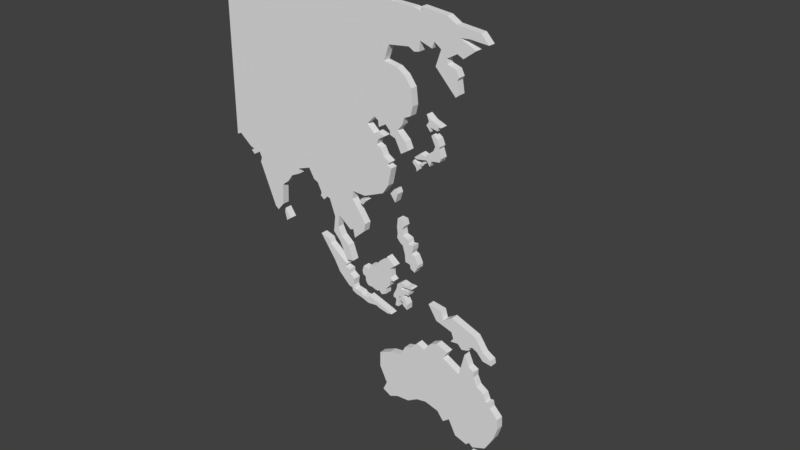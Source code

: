 # Source: PacificMap.blend  (saved by Blender 2.79.0; exported with 4.5.12 LTS)
import bpy
from mathutils import Matrix  # noqa: F401  (used for matrix-valued properties, if any)

bpy.ops.wm.read_factory_settings(use_empty=True)
scene = bpy.context.scene
scene.name = 'Scene'

# ---- collections
col_collection_1 = bpy.data.collections.new('Collection 1'); scene.collection.children.link(col_collection_1)

# ---- world
world_world = bpy.data.worlds.new('World'); scene.world = world_world
world_world.color = (0.05088, 0.05088, 0.05088)
world_world.use_sun_shadow = False
world_world.sun_shadow_jitter_overblur = 0.0
world_world.cycles.sampling_method = 'MANUAL'

# ---- meshes
me_cube_022 = bpy.data.meshes.new('Cube.022')
me_cube_022.from_pydata([(-1.0, -1.0, -1.0), (-1.0, -1.0, 1.0), (-1.0, 1.0, -1.0), (-1.0, 1.0, 1.0), (1.0, -1.0, -1.0), (1.0, -1.0, 1.0), (1.0, 1.0, -1.0), (1.0, 1.0, 1.0)], [], [(0, 1, 3, 2), (2, 3, 7, 6), (6, 7, 5, 4), (4, 5, 1, 0), (2, 6, 4, 0), (7, 3, 1, 5)])
me_cube_022.use_remesh_preserve_volume = False
me_cube_022.use_remesh_preserve_attributes = False
me_cube_022.use_mirror_vertex_groups = False
me_cube_022.update()
me_cube_019 = bpy.data.meshes.new('Cube.019')
me_cube_019.from_pydata([(-1.824, -1.0, -2.238), (-1.824, 1.0, -2.238), (-1.293, -1.0, -2.138), (-1.293, 1.0, -2.138), (-1.338, -1.0, -2.018), (-1.338, 1.0, -2.018), (-2.159, -1.0, -2.0), (-3.647, -1.0, -0.6269), (-4.71, -1.0, -0.5241), (-4.014, -1.0, -1.25), (-2.715, -1.0, -1.514), (-2.546, -1.0, -1.839), (-2.772, -1.0, -2.045), (-2.159, 1.0, -2.0), (-2.772, 1.0, -2.045), (-2.546, 1.0, -1.839), (-2.715, 1.0, -1.514), (-4.014, 1.0, -1.25), (-4.71, 1.0, -0.5241), (-3.647, 1.0, -0.6269), (-0.7417, -1.0, -1.249), (-0.7417, 1.0, -1.249), (-2.699, -1.0, -0.7423), (-3.448, -1.0, -1.071), (-3.448, 1.0, -1.071), (-2.699, 1.0, -0.7423), (-0.9771, -1.0, -1.87), (-0.5678, -1.0, -1.997), (-0.06968, -1.0, -2.365), (-0.9771, 1.0, -1.87), (-0.06968, 1.0, -2.365), (-0.5678, 1.0, -1.997), (-0.0594, -1.0, -1.925), (-0.0594, 1.0, -1.925), (0.6289, -1.0, -2.426), (0.5473, -1.0, -2.173), (0.5473, 1.0, -2.173), (0.6289, 1.0, -2.426)], [], [(0, 6, 13, 1), (1, 3, 2, 0), (3, 5, 4, 2), (29, 26, 4, 5), (7, 19, 18, 8), (8, 18, 17, 9), (9, 17, 16, 10), (10, 16, 15, 11), (11, 15, 14, 12), (12, 14, 13, 6), (23, 24, 19, 7), (20, 21, 25, 22), (24, 23, 22, 25), (1, 13, 14, 15, 16, 17, 18, 19, 24, 25, 21, 33, 36, 37, 30, 31, 29, 5, 3), (30, 28, 27, 31), (31, 27, 26, 29), (2, 4, 26, 27, 28, 34, 35, 32, 20, 22, 23, 7, 8, 9, 10, 11, 12, 6, 0), (37, 34, 28, 30), (33, 21, 20, 32), (34, 37, 36, 35), (33, 32, 35, 36)])
me_cube_019.use_remesh_preserve_volume = False
me_cube_019.use_remesh_preserve_attributes = False
me_cube_019.use_mirror_vertex_groups = False
me_cube_019.update()
me_cube_018 = bpy.data.meshes.new('Cube.018')
me_cube_018.from_pydata([(0.2763, -1.0, -0.721), (0.2763, 1.0, -0.721), (0.6114, -1.0, -0.4272), (0.6114, 1.0, -0.4272), (-0.0495, -1.0, -0.3462), (-1.032, -1.0, 0.1578), (-1.032, 1.0, 0.1578), (-0.0495, 1.0, -0.3462), (-0.227, -1.0, -1.125), (-1.406, -1.0, -1.346), (-2.498, -1.0, -1.866), (-1.745, -1.0, -2.086), (-1.315, -1.0, -1.708), (-0.6974, -1.0, -1.605), (-0.9238, -1.0, -1.481), (-0.227, 1.0, -1.125), (-0.9238, 1.0, -1.481), (-0.6974, 1.0, -1.605), (-1.315, 1.0, -1.708), (-1.745, 1.0, -2.086), (-2.498, 1.0, -1.866), (-1.406, 1.0, -1.346), (-0.5176, -1.0, -0.6851), (-0.5176, 1.0, -0.6851), (-0.5148, -1.0, -1.015), (-0.9557, -1.0, -0.9937), (-0.9557, 1.0, -0.9937), (-0.5148, 1.0, -1.015)], [], [(0, 8, 15, 1), (1, 3, 2, 0), (3, 7, 4, 2), (6, 5, 4, 7), (6, 23, 22, 5), (9, 21, 20, 10), (10, 20, 19, 11), (11, 19, 18, 12), (12, 18, 17, 13), (13, 17, 16, 14), (14, 16, 15, 8), (1, 15, 16, 17, 18, 19, 20, 21, 26, 27, 23, 6, 7, 3), (25, 26, 21, 9), (22, 23, 27, 24), (26, 25, 24, 27), (2, 4, 5, 22, 24, 25, 9, 10, 11, 12, 13, 14, 8, 0)])
me_cube_018.use_remesh_preserve_volume = False
me_cube_018.use_remesh_preserve_attributes = False
me_cube_018.use_mirror_vertex_groups = False
me_cube_018.update()
me_cube_017 = bpy.data.meshes.new('Cube.017')
me_cube_017.from_pydata([(-0.6583, -1.0, -0.3233), (-0.9266, -1.0, -0.09944), (-0.6583, 1.0, -0.3233), (-0.9266, 1.0, -0.09944), (-0.2026, -1.0, -0.2388), (-0.2026, 1.0, -0.2388), (-0.1399, -1.0, 0.198), (-1.032, -1.0, 0.1578), (-1.032, 1.0, 0.1578), (-0.1399, 1.0, 0.198)], [], [(0, 1, 3, 2), (4, 6, 7, 1, 0), (2, 3, 8, 9, 5), (2, 5, 4, 0), (5, 9, 6, 4), (8, 7, 6, 9), (8, 3, 1, 7)])
me_cube_017.use_remesh_preserve_volume = False
me_cube_017.use_remesh_preserve_attributes = False
me_cube_017.use_mirror_vertex_groups = False
me_cube_017.update()
me_cube_016 = bpy.data.meshes.new('Cube.016')
me_cube_016.from_pydata([(-1.63, -1.0, -0.2883), (-1.63, 1.0, -0.2883), (-2.569, -1.0, -0.4013), (-3.546, -1.0, -0.7214), (-3.546, 1.0, -0.7214), (-2.569, 1.0, -0.4013), (5.936, -1.0, -3.447), (-1.216, -1.0, 0.2688), (6.612, -1.0, -2.652), (6.906, -1.0, -1.998), (6.868, -1.0, -1.458), (6.221, -1.0, -1.011), (6.146, -1.0, -0.7396), (-1.216, 1.0, 0.2688), (5.936, 1.0, -3.447), (6.146, 1.0, -0.7396), (6.221, 1.0, -1.011), (6.868, 1.0, -1.458), (6.906, 1.0, -1.998), (6.612, 1.0, -2.652), (5.872, -1.0, -0.7614), (5.637, -1.0, -0.3805), (5.061, -1.0, -0.1243), (4.765, -1.0, 0.303), (4.779, -1.0, 0.6057), (4.352, -1.0, 0.7553), (5.872, 1.0, -0.7614), (4.352, 1.0, 0.7553), (4.779, 1.0, 0.6057), (4.765, 1.0, 0.303), (5.061, 1.0, -0.1243), (5.637, 1.0, -0.3805), (3.971, -1.0, 1.354), (3.526, -1.0, 0.1101), (2.155, -1.0, 0.6204), (2.53, -1.0, 1.027), (1.588, -1.0, 1.268), (1.018, -1.0, 1.082), (0.4557, -1.0, 0.6042), (3.971, 1.0, 1.354), (0.4557, 1.0, 0.6042), (1.018, 1.0, 1.082), (1.588, 1.0, 1.268), (2.53, 1.0, 1.027), (2.155, 1.0, 0.6204), (3.526, 1.0, 0.1101), (-0.1355, -1.0, 0.7993), (-0.719, -1.0, 0.3627), (-0.719, 1.0, 0.3627), (-0.1355, 1.0, 0.7993), (0.6796, -1.0, -2.4), (4.889, -1.0, -3.746), (1.754, -1.0, -2.595), (2.264, -1.0, -3.049), (2.791, -1.0, -2.767), (3.376, -1.0, -3.541), (4.342, -1.0, -3.75), (4.598, -1.0, -3.579), (4.889, 1.0, -3.746), (0.6796, 1.0, -2.4), (4.598, 1.0, -3.579), (4.342, 1.0, -3.75), (3.376, 1.0, -3.541), (2.791, 1.0, -2.767), (2.264, 1.0, -3.049), (1.754, 1.0, -2.595), (-3.558, -1.0, -1.521), (-0.1053, -1.0, -2.501), (-2.943, -1.0, -2.378), (-3.268, -1.0, -2.853), (-2.608, -1.0, -3.092), (-1.923, -1.0, -2.889), (-0.9293, -1.0, -2.839), (-0.1053, 1.0, -2.501), (-3.558, 1.0, -1.521), (-0.9293, 1.0, -2.839), (-1.923, 1.0, -2.889), (-2.608, 1.0, -3.092), (-3.268, 1.0, -2.853), (-2.943, 1.0, -2.378)], [], [(1, 5, 2, 0), (4, 3, 2, 5), (26, 20, 12, 15), (15, 12, 11, 16), (16, 11, 10, 17), (17, 10, 9, 18), (18, 9, 8, 19), (19, 8, 6, 14), (13, 1, 0, 7), (20, 26, 31, 21), (21, 31, 30, 22), (22, 30, 29, 23), (23, 29, 28, 24), (24, 28, 27, 25), (13, 7, 47, 48), (13, 48, 49, 40, 41, 42, 43, 44, 45, 39, 27, 28, 29, 30, 31, 26, 15, 16, 17, 18, 19, 14, 58, 60, 61, 62, 63, 64, 65, 59, 73, 75, 76, 77, 78, 79, 74, 4, 5, 1), (40, 38, 37, 41), (41, 37, 36, 42), (42, 36, 35, 43), (43, 35, 34, 44), (44, 34, 33, 45), (45, 33, 32, 39), (25, 27, 39, 32), (48, 47, 46, 49), (49, 46, 38, 40), (6, 51, 58, 14), (0, 2, 3, 66, 68, 69, 70, 71, 72, 67, 50, 52, 53, 54, 55, 56, 57, 51, 6, 8, 9, 10, 11, 12, 20, 21, 22, 23, 24, 25, 32, 33, 34, 35, 36, 37, 38, 46, 47, 7), (58, 51, 57, 60), (60, 57, 56, 61), (61, 56, 55, 62), (62, 55, 54, 63), (63, 54, 53, 64), (64, 53, 52, 65), (65, 52, 50, 59), (4, 74, 66, 3), (66, 74, 79, 68), (68, 79, 78, 69), (69, 78, 77, 70), (70, 77, 76, 71), (71, 76, 75, 72), (72, 75, 73, 67), (67, 73, 59, 50)])
me_cube_016.use_remesh_preserve_volume = False
me_cube_016.use_remesh_preserve_attributes = False
me_cube_016.use_mirror_vertex_groups = False
me_cube_016.update()
me_cube_015 = bpy.data.meshes.new('Cube.015')
me_cube_015.from_pydata([(-0.4973, -1.0, 0.7025), (-0.4973, 1.0, 0.7025), (-0.8399, -1.0, 0.5506), (-0.914, -1.0, 0.2819), (-0.914, 1.0, 0.2819), (-0.8399, 1.0, 0.5506), (-0.009977, -1.0, 0.6126), (-0.4764, -1.0, 0.3593), (-0.4536, -1.0, 0.4671), (0.03556, -1.0, 0.528), (0.09356, -1.0, 0.4999), (0.465, -1.0, 0.5513), (0.4849, -1.0, 0.5833), (0.3782, -1.0, 0.6218), (0.3415, -1.0, 0.6254), (-0.009977, 1.0, 0.6126), (0.3415, 1.0, 0.6254), (0.3782, 1.0, 0.6218), (0.4849, 1.0, 0.5833), (0.465, 1.0, 0.5513), (0.09356, 1.0, 0.4999), (0.03556, 1.0, 0.528), (-0.4536, 1.0, 0.4671), (-0.4764, 1.0, 0.3593), (-0.3695, -1.0, 0.3318), (-0.06344, -1.0, 0.1552), (0.1286, -1.0, 0.1361), (0.169, -1.0, 0.339), (-0.05395, -1.0, 0.3257), (-0.2049, -1.0, 0.3338), (-0.3695, 1.0, 0.3318), (-0.2049, 1.0, 0.3338), (-0.05395, 1.0, 0.3257), (0.169, 1.0, 0.339), (0.1286, 1.0, 0.1361), (-0.06344, 1.0, 0.1552), (-0.3388, -1.0, 0.02397), (-0.3542, -1.0, -0.5098), (0.02442, -1.0, -0.6834), (0.03195, -1.0, -0.4002), (-0.3388, 1.0, 0.02397), (0.03195, 1.0, -0.4002), (0.02442, 1.0, -0.6834), (-0.3542, 1.0, -0.5098), (-0.9371, -1.0, -0.3664), (-0.3619, -1.0, -0.3411), (-1.013, -1.0, -0.6798), (-0.7157, -1.0, -0.6643), (-0.7583, -1.0, -0.1542), (-0.5571, -1.0, -0.07077), (-0.5994, -1.0, -0.2668), (-0.3619, 1.0, -0.3411), (-0.937, 1.0, -0.3664), (-0.5994, 1.0, -0.2668), (-0.5571, 1.0, -0.07077), (-0.7583, 1.0, -0.1542), (-0.7157, 1.0, -0.6643), (-1.013, 1.0, -0.6798), (-0.9779, -1.0, -0.283), (-0.9779, 1.0, -0.283), (-1.169, -1.0, -0.07633), (-1.194, -1.0, -0.2391), (-1.194, 1.0, -0.2391), (-1.169, 1.0, -0.07633)], [], [(1, 5, 2, 0), (4, 3, 2, 5), (15, 16, 17, 18, 19, 20, 21, 22, 23, 30, 31, 32, 33, 34, 35, 40, 41, 42, 43, 51, 53, 54, 55, 56, 57, 52, 59, 62, 63, 4, 5, 1), (15, 6, 14, 16), (16, 14, 13, 17), (17, 13, 12, 18), (18, 12, 11, 19), (19, 11, 10, 20), (20, 10, 9, 21), (21, 9, 8, 22), (22, 8, 7, 23), (15, 1, 0, 6), (25, 35, 34, 26), (26, 34, 33, 27), (27, 33, 32, 28), (28, 32, 31, 29), (29, 31, 30, 24), (23, 7, 24, 30), (0, 2, 3, 60, 61, 58, 44, 46, 47, 48, 49, 50, 45, 37, 38, 39, 36, 25, 26, 27, 28, 29, 24, 7, 8, 9, 10, 11, 12, 13, 14, 6), (37, 43, 42, 38), (38, 42, 41, 39), (39, 41, 40, 36), (36, 40, 35, 25), (44, 52, 57, 46), (46, 57, 56, 47), (47, 56, 55, 48), (48, 55, 54, 49), (49, 54, 53, 50), (50, 53, 51, 45), (45, 51, 43, 37), (4, 63, 60, 3), (44, 58, 59, 52), (60, 63, 62, 61), (61, 62, 59, 58)])
me_cube_015.use_remesh_preserve_volume = False
me_cube_015.use_remesh_preserve_attributes = False
me_cube_015.use_mirror_vertex_groups = False
me_cube_015.update()
me_cube_014 = bpy.data.meshes.new('Cube.014')
me_cube_014.from_pydata([(-0.9461, -1.0, 0.2599), (-0.9461, 1.0, 0.2599), (-1.093, -1.0, -0.01973), (-1.595, -1.0, 0.05431), (-1.595, 1.0, 0.05431), (-1.093, 1.0, -0.01973), (-1.395, -1.0, -0.5085), (-0.4543, -1.0, 0.3283), (-1.42, -1.0, -0.6541), (-1.352, -1.0, -0.7854), (-1.272, -1.0, -0.874), (-1.092, -1.0, -0.938), (-0.8209, -1.0, -0.9249), (-0.4543, 1.0, 0.3283), (-1.395, 1.0, -0.5085), (-0.8209, 1.0, -0.9249), (-1.092, 1.0, -0.938), (-1.272, 1.0, -0.874), (-1.352, 1.0, -0.7854), (-1.42, 1.0, -0.6541), (-0.5483, -1.0, -1.003), (-0.3284, -1.0, -1.016), (-0.1585, -1.0, -0.9595), (0.05793, -1.0, -1.117), (0.455, -1.0, -0.9917), (0.4426, -1.0, -0.7212), (-0.5483, 1.0, -1.003), (0.4426, 1.0, -0.7212), (0.455, 1.0, -0.9917), (0.05793, 1.0, -1.117), (-0.1585, 1.0, -0.9595), (-0.3284, 1.0, -1.016), (0.7884, -1.0, -0.4652), (0.869, -1.0, -0.1628), (1.157, -1.0, -0.1225), (0.9027, -1.0, 0.0278), (0.8369, -1.0, 0.4985), (1.251, -1.0, 0.7267), (0.5799, -1.0, 1.091), (0.7884, 1.0, -0.4652), (0.5799, 1.0, 1.091), (1.251, 1.0, 0.7267), (0.8369, 1.0, 0.4985), (0.9027, 1.0, 0.0278), (1.157, 1.0, -0.1225), (0.869, 1.0, -0.1628), (0.2772, -1.0, 0.7086), (-0.109, -1.0, 0.6862), (-0.109, 1.0, 0.6862), (0.2772, 1.0, 0.7086), (-1.71, -1.0, -0.2202), (-1.659, -1.0, -0.4056), (-1.659, 1.0, -0.4056), (-1.71, 1.0, -0.2202)], [], [(13, 48, 49, 40, 41, 42, 43, 44, 45, 39, 27, 28, 29, 30, 31, 26, 15, 16, 17, 18, 19, 14, 52, 53, 4, 5, 1), (1, 5, 2, 0), (4, 3, 2, 5), (0, 2, 3, 50, 51, 6, 8, 9, 10, 11, 12, 20, 21, 22, 23, 24, 25, 32, 33, 34, 35, 36, 37, 38, 46, 47, 7), (26, 20, 12, 15), (15, 12, 11, 16), (16, 11, 10, 17), (17, 10, 9, 18), (18, 9, 8, 19), (19, 8, 6, 14), (13, 1, 0, 7), (20, 26, 31, 21), (21, 31, 30, 22), (22, 30, 29, 23), (23, 29, 28, 24), (24, 28, 27, 25), (13, 7, 47, 48), (6, 51, 52, 14), (40, 38, 37, 41), (41, 37, 36, 42), (42, 36, 35, 43), (43, 35, 34, 44), (44, 34, 33, 45), (45, 33, 32, 39), (25, 27, 39, 32), (48, 47, 46, 49), (49, 46, 38, 40), (50, 53, 52, 51), (4, 53, 50, 3)])
me_cube_014.use_remesh_preserve_volume = False
me_cube_014.use_remesh_preserve_attributes = False
me_cube_014.use_mirror_vertex_groups = False
me_cube_014.update()
me_cube_013 = bpy.data.meshes.new('Cube.013')
me_cube_013.from_pydata([(-0.6966, -1.0, 0.1829), (-0.6966, 1.0, 0.1829), (-0.8159, -1.0, 0.4037), (-1.567, -1.0, 0.5547), (-1.567, 1.0, 0.5547), (-0.8159, 1.0, 0.4037), (1.044, -1.0, -1.798), (0.8485, -1.0, -0.6147), (1.324, -1.0, -1.847), (1.364, -1.0, -1.998), (1.694, -1.0, -2.106), (2.234, -1.0, -2.189), (2.838, -1.0, -2.33), (0.8485, 1.0, -0.6147), (1.044, 1.0, -1.798), (2.838, 1.0, -2.33), (2.234, 1.0, -2.189), (1.694, 1.0, -2.106), (1.364, 1.0, -1.998), (1.324, 1.0, -1.847), (3.582, -1.0, -2.273), (3.94, -1.0, -2.363), (4.637, -1.0, -2.461), (5.019, -1.0, -2.406), (4.779, -1.0, -2.32), (2.91, -1.0, -1.895), (3.582, 1.0, -2.273), (2.91, 1.0, -1.895), (4.779, 1.0, -2.32), (5.019, 1.0, -2.406), (4.637, 1.0, -2.461), (3.94, 1.0, -2.363), (2.812, -1.0, -2.063), (2.31, -1.0, -2.01), (2.183, -1.0, -1.912), (1.54, -1.0, -1.839), (1.474, -1.0, -1.657), (1.556, -1.0, -1.294), (1.134, -1.0, -1.084), (2.812, 1.0, -2.063), (1.134, 1.0, -1.084), (1.556, 1.0, -1.294), (1.474, 1.0, -1.657), (1.54, 1.0, -1.839), (2.183, 1.0, -1.912), (2.31, 1.0, -2.01), (1.109, -1.0, -0.8695), (0.6948, -1.0, -0.7956), (0.6948, 1.0, -0.7956), (1.109, 1.0, -0.8695), (-0.3239, -1.0, -0.6436), (0.1428, -1.0, -1.214), (0.1428, 1.0, -1.214), (-0.3239, 1.0, -0.6436)], [], [(13, 48, 49, 40, 41, 42, 43, 44, 45, 39, 27, 28, 29, 30, 31, 26, 15, 16, 17, 18, 19, 14, 52, 53, 4, 5, 1), (1, 5, 2, 0), (4, 3, 2, 5), (0, 2, 3, 50, 51, 6, 8, 9, 10, 11, 12, 20, 21, 22, 23, 24, 25, 32, 33, 34, 35, 36, 37, 38, 46, 47, 7), (26, 20, 12, 15), (15, 12, 11, 16), (16, 11, 10, 17), (17, 10, 9, 18), (18, 9, 8, 19), (19, 8, 6, 14), (13, 1, 0, 7), (20, 26, 31, 21), (21, 31, 30, 22), (22, 30, 29, 23), (23, 29, 28, 24), (24, 28, 27, 25), (13, 7, 47, 48), (6, 51, 52, 14), (40, 38, 37, 41), (41, 37, 36, 42), (42, 36, 35, 43), (43, 35, 34, 44), (44, 34, 33, 45), (45, 33, 32, 39), (25, 27, 39, 32), (48, 47, 46, 49), (49, 46, 38, 40), (50, 53, 52, 51), (4, 53, 50, 3)])
me_cube_013.use_remesh_preserve_volume = False
me_cube_013.use_remesh_preserve_attributes = False
me_cube_013.use_mirror_vertex_groups = False
me_cube_013.update()
me_cube_012 = bpy.data.meshes.new('Cube.012')
me_cube_012.from_pydata([(-0.847, -1.0, -0.07085), (-0.847, 1.0, -0.07085), (-0.2102, -1.0, 0.1186), (-0.2102, 1.0, 0.1186), (-0.3295, -1.0, 0.3876), (-0.7794, -1.0, 0.41), (-0.7794, 1.0, 0.41), (-0.3295, 1.0, 0.3876), (-0.7857, -1.0, -0.3668), (-0.4022, -1.0, -0.1001), (-0.8295, -1.0, -0.6091), (-0.5351, -1.0, -0.84), (-0.3446, -1.0, -0.9157), (-0.1516, -1.0, -1.353), (-0.1035, -1.0, -1.735), (-0.4022, 1.0, -0.1001), (-0.7857, 1.0, -0.3668), (-0.1035, 1.0, -1.735), (-0.1516, 1.0, -1.353), (-0.3446, 1.0, -0.9157), (-0.5351, 1.0, -0.84), (-0.8295, 1.0, -0.6091), (0.2929, -1.0, -1.791), (0.3504, -1.0, -1.994), (0.6995, -1.0, -2.123), (0.8043, -1.0, -1.956), (0.6797, -1.0, -1.853), (0.9641, -1.0, -1.847), (0.2929, 1.0, -1.791), (0.9641, 1.0, -1.847), (0.6797, 1.0, -1.853), (0.8043, 1.0, -1.956), (0.6995, 1.0, -2.123), (0.3504, 1.0, -1.994), (0.9821, -1.0, -1.677), (0.8744, -1.0, -1.512), (0.6775, -1.0, -1.253), (0.4285, -1.0, -1.196), (0.548, -1.0, -0.9655), (0.5828, -1.0, -0.7312), (0.2079, -1.0, -0.7626), (0.9821, 1.0, -1.677), (0.2079, 1.0, -0.7626), (0.5828, 1.0, -0.7312), (0.548, 1.0, -0.9655), (0.4285, 1.0, -1.196), (0.6775, 1.0, -1.253), (0.8744, 1.0, -1.512), (0.136, -1.0, -0.5157), (-0.3242, -1.0, -0.4097), (-0.3242, 1.0, -0.4097), (0.136, 1.0, -0.5157)], [], [(8, 0, 1, 16), (3, 7, 4, 2), (6, 5, 4, 7), (6, 1, 0, 5), (28, 22, 14, 17), (17, 14, 13, 18), (18, 13, 12, 19), (19, 12, 11, 20), (20, 11, 10, 21), (21, 10, 8, 16), (15, 3, 2, 9), (22, 28, 33, 23), (23, 33, 32, 24), (24, 32, 31, 25), (25, 31, 30, 26), (26, 30, 29, 27), (15, 50, 51, 42, 43, 44, 45, 46, 47, 41, 29, 30, 31, 32, 33, 28, 17, 18, 19, 20, 21, 16, 1, 6, 7, 3), (15, 9, 49, 50), (2, 4, 5, 0, 8, 10, 11, 12, 13, 14, 22, 23, 24, 25, 26, 27, 34, 35, 36, 37, 38, 39, 40, 48, 49, 9), (42, 40, 39, 43), (43, 39, 38, 44), (44, 38, 37, 45), (45, 37, 36, 46), (46, 36, 35, 47), (47, 35, 34, 41), (27, 29, 41, 34), (50, 49, 48, 51), (51, 48, 40, 42)])
me_cube_012.use_remesh_preserve_volume = False
me_cube_012.use_remesh_preserve_attributes = False
me_cube_012.use_mirror_vertex_groups = False
me_cube_012.update()
me_cube_010 = bpy.data.meshes.new('Cube.010')
me_cube_010.from_pydata([(-0.6885, -1.0, -0.2498), (-0.7939, -1.0, 0.02362), (-0.6885, 1.0, -0.2498), (-0.7939, 1.0, 0.02362), (-0.3149, -1.0, -0.05969), (-0.3149, 1.0, -0.05969), (-0.7799, -1.0, 0.4274), (-0.8573, -1.0, 0.2299), (-0.8573, 1.0, 0.2299), (-0.7799, 1.0, 0.4274)], [], [(0, 1, 3, 2), (4, 6, 7, 1, 0), (2, 3, 8, 9, 5), (2, 5, 4, 0), (5, 9, 6, 4), (8, 7, 6, 9), (8, 3, 1, 7)])
me_cube_010.use_remesh_preserve_volume = False
me_cube_010.use_remesh_preserve_attributes = False
me_cube_010.use_mirror_vertex_groups = False
me_cube_010.update()
me_cube_009 = bpy.data.meshes.new('Cube.009')
me_cube_009.from_pydata([(-0.8431, -1.0, 0.1292), (-0.8431, 1.0, 0.1292), (0.1515, -1.0, 0.008572), (0.1515, 1.0, 0.008572), (-0.5671, -1.0, 0.1966), (-1.027, -1.0, 0.4464), (-1.027, 1.0, 0.4464), (-0.5671, 1.0, 0.1966), (-1.043, -1.0, -0.06777), (-1.043, 1.0, -0.06777), (-0.1072, -1.0, -0.04212), (-0.1453, -1.0, -0.1962), (-0.1072, 1.0, -0.04212), (-0.1453, 1.0, -0.1962), (-0.7164, -1.0, -0.3349), (-0.7195, -1.0, -0.1164), (-0.7195, 1.0, -0.1164), (-0.7164, 1.0, -0.3349)], [], [(8, 0, 1, 9), (3, 7, 4, 2), (6, 5, 4, 7), (6, 1, 0, 5), (12, 13, 16, 17, 9, 1, 6, 7, 3), (2, 4, 5, 0, 8, 14, 15, 11, 10), (12, 10, 11, 13), (17, 14, 8, 9), (12, 3, 2, 10), (14, 17, 16, 15), (13, 11, 15, 16)])
me_cube_009.use_remesh_preserve_volume = False
me_cube_009.use_remesh_preserve_attributes = False
me_cube_009.use_mirror_vertex_groups = False
me_cube_009.update()
me_cube_008 = bpy.data.meshes.new('Cube.008')
me_cube_008.from_pydata([(-0.7336, -1.0, -0.1791), (-0.8652, -1.0, -0.0467), (-0.7336, 1.0, -0.1791), (-0.8652, 1.0, -0.0467), (-0.5464, -1.0, -0.01936), (-0.5464, 1.0, -0.01936), (-0.5779, -1.0, 0.0611), (-0.7545, -1.0, 0.02025), (-0.7545, 1.0, 0.02025), (-0.5779, 1.0, 0.0611)], [], [(0, 1, 3, 2), (4, 6, 7, 1, 0), (2, 3, 8, 9, 5), (2, 5, 4, 0), (5, 9, 6, 4), (8, 7, 6, 9), (8, 3, 1, 7)])
me_cube_008.use_remesh_preserve_volume = False
me_cube_008.use_remesh_preserve_attributes = False
me_cube_008.use_mirror_vertex_groups = False
me_cube_008.update()
me_cube_007 = bpy.data.meshes.new('Cube.007')
me_cube_007.from_pydata([(-0.9977, -1.0, 0.1096), (-0.9977, 1.0, 0.1096), (-0.4669, -1.0, -0.1573), (-0.4669, 1.0, -0.1573), (-0.5249, -1.0, 0.07949), (-0.9002, -1.0, 0.2318), (-0.9002, 1.0, 0.2318), (-0.5249, 1.0, 0.07949), (-0.6916, -1.0, -0.1166), (-0.6399, -1.0, -0.2842), (-0.6399, 1.0, -0.2842), (-0.6916, 1.0, -0.1166)], [], [(2, 4, 5, 0, 8, 9), (10, 11, 1, 6, 7, 3), (8, 0, 1, 11), (3, 7, 4, 2), (6, 5, 4, 7), (6, 1, 0, 5), (10, 9, 8, 11), (10, 3, 2, 9)])
me_cube_007.use_remesh_preserve_volume = False
me_cube_007.use_remesh_preserve_attributes = False
me_cube_007.use_mirror_vertex_groups = False
me_cube_007.update()
me_cube_006 = bpy.data.meshes.new('Cube.006')
me_cube_006.from_pydata([(-0.3584, -1.0, 0.8401), (-0.3584, 1.0, 0.8401), (-0.7164, -1.0, 1.015), (-0.8615, -1.0, 0.9302), (-0.8615, 1.0, 0.9302), (-0.7164, 1.0, 1.015), (-0.1684, -1.0, -0.2117), (-0.1557, -1.0, 0.5209), (-0.03156, -1.0, -0.01517), (-0.2412, -1.0, 0.4009), (-0.1557, 1.0, 0.5209), (-0.1684, 1.0, -0.2117), (-0.2412, 1.0, 0.4009), (-0.03156, 1.0, -0.01517), (-0.8262, -1.0, -0.2856), (-0.8262, 1.0, -0.2856), (-0.9584, -1.0, -0.5627), (-1.725, -1.0, -0.0733), (-2.218, -1.0, -0.352), (-2.026, -1.0, -0.4075), (-1.212, -1.0, -0.3142), (-0.9584, 1.0, -0.5627), (-1.212, 1.0, -0.3142), (-2.026, 1.0, -0.4075), (-2.218, 1.0, -0.352), (-1.725, 1.0, -0.0733), (-0.5322, -1.0, 0.4736), (-1.399, -1.0, -0.1585), (-0.6721, -1.0, 0.2422), (-1.399, 1.0, -0.1585), (-0.5322, 1.0, 0.4736), (-0.6721, 1.0, 0.2422)], [], [(6, 14, 15, 11), (1, 5, 2, 0), (4, 3, 2, 5), (10, 7, 9, 12), (12, 9, 8, 13), (13, 8, 6, 11), (10, 1, 0, 7), (0, 2, 3, 26, 28, 27, 17, 18, 19, 20, 16, 14, 6, 8, 9, 7), (10, 12, 13, 11, 15, 21, 22, 23, 24, 25, 29, 31, 30, 4, 5, 1), (4, 30, 26, 3), (17, 25, 24, 18), (18, 24, 23, 19), (19, 23, 22, 20), (20, 22, 21, 16), (16, 21, 15, 14), (26, 30, 31, 28), (28, 31, 29, 27), (27, 29, 25, 17)])
me_cube_006.use_remesh_preserve_volume = False
me_cube_006.use_remesh_preserve_attributes = False
me_cube_006.use_mirror_vertex_groups = False
me_cube_006.update()
me_cube_005 = bpy.data.meshes.new('Cube.005')
me_cube_005.from_pydata([(-0.6687, -1.0, -0.1401), (-0.8926, -1.0, -0.01752), (-0.6687, 1.0, -0.1401), (-0.8926, 1.0, -0.01752), (-0.3742, -1.0, 0.1186), (-0.3742, 1.0, 0.1186), (-0.4441, -1.0, 0.2079), (-0.8573, -1.0, 0.1202), (-0.8573, 1.0, 0.1202), (-0.4441, 1.0, 0.2079)], [], [(0, 1, 3, 2), (4, 6, 7, 1, 0), (2, 3, 8, 9, 5), (2, 5, 4, 0), (5, 9, 6, 4), (8, 7, 6, 9), (8, 3, 1, 7)])
me_cube_005.use_remesh_preserve_volume = False
me_cube_005.use_remesh_preserve_attributes = False
me_cube_005.use_mirror_vertex_groups = False
me_cube_005.update()
me_cube_004 = bpy.data.meshes.new('Cube.004')
me_cube_004.from_pydata([(-0.6011, -1.0, -0.363), (-1.011, -1.0, 0.01767), (-0.6011, 1.0, -0.363), (-1.011, 1.0, 0.01767), (-0.3742, -1.0, 0.1186), (-0.3742, 1.0, 0.1186), (-0.5117, -1.0, 0.337), (-0.6883, -1.0, 0.2961), (-0.6883, 1.0, 0.2961), (-0.5117, 1.0, 0.337)], [], [(0, 1, 3, 2), (4, 6, 7, 1, 0), (2, 3, 8, 9, 5), (2, 5, 4, 0), (5, 9, 6, 4), (8, 7, 6, 9), (8, 3, 1, 7)])
me_cube_004.use_remesh_preserve_volume = False
me_cube_004.use_remesh_preserve_attributes = False
me_cube_004.use_mirror_vertex_groups = False
me_cube_004.update()
me_cube = bpy.data.meshes.new('Cube')
me_cube.from_pydata([(0.6866, -1.0, -0.1506), (0.7382, -1.0, -0.1123), (0.905, -1.0, -0.3163), (0.9598, -1.0, -0.3446), (0.9167, -1.0, -0.3881), (0.9607, -1.0, -0.4535), (1.057, -1.0, -0.3683), (1.09, -1.0, -0.471), (1.07, -1.0, -0.5665), (1.295, -1.0, -1.387), (1.34, -1.0, -1.435), (1.427, -1.0, -1.282), (1.44, -1.0, -0.8732), (1.44, 1.0, -0.8732), (1.427, 1.0, -1.282), (1.34, 1.0, -1.435), (1.295, 1.0, -1.387), (1.07, 1.0, -0.5665), (1.09, 1.0, -0.471), (1.057, 1.0, -0.3683), (0.9607, 1.0, -0.4535), (0.9167, 1.0, -0.3881), (0.9598, 1.0, -0.3446), (0.905, 1.0, -0.3163), (0.7382, 1.0, -0.1123), (0.6866, 1.0, -0.1506), (1.539, -1.0, -0.7568), (1.609, -1.0, -0.6097), (1.729, -1.0, -0.5223), (1.719, -1.0, -0.4271), (1.903, -1.0, -0.3253), (1.978, -1.0, -0.5184), (2.035, -1.0, -0.5556), (2.094, -1.0, -0.7339), (2.08, -1.0, -0.8012), (2.132, -1.0, -0.8571), (2.184, -1.0, -0.7736), (1.539, 1.0, -0.7568), (2.184, 1.0, -0.7736), (2.132, 1.0, -0.8571), (2.08, 1.0, -0.8012), (2.094, 1.0, -0.7339), (2.035, 1.0, -0.5556), (1.978, 1.0, -0.5184), (1.903, 1.0, -0.3253), (1.719, 1.0, -0.4271), (1.729, 1.0, -0.5223), (1.609, 1.0, -0.6097), (2.225, -1.0, -0.7885), (2.304, -1.0, -1.118), (2.279, -1.0, -1.425), (2.377, -1.0, -1.584), (2.484, -1.0, -1.915), (2.579, -1.0, -1.885), (2.51, -1.0, -1.602), (2.401, -1.0, -1.464), (2.349, -1.0, -1.308), (2.37, -1.0, -1.055), (2.546, -1.0, -1.261), (2.225, 1.0, -0.7885), (2.546, 1.0, -1.261), (2.37, 1.0, -1.055), (2.349, 1.0, -1.308), (2.401, 1.0, -1.464), (2.51, 1.0, -1.602), (2.579, 1.0, -1.885), (2.484, 1.0, -1.915), (2.377, 1.0, -1.584), (2.279, 1.0, -1.425), (2.304, 1.0, -1.118), (2.591, -1.0, -1.23), (2.613, -1.0, -1.395), (2.76, -1.0, -1.195), (2.78, -1.0, -1.039), (2.691, -1.0, -0.8355), (2.592, -1.0, -0.6313), (2.598, -1.0, -0.4744), (2.78, -1.0, -0.482), (3.054, -1.0, -0.3055), (3.131, -1.0, -0.1317), (3.181, -1.0, 0.2137), (3.12, -1.0, 0.2531), (3.158, -1.0, 0.3124), (3.072, -1.0, 0.3918), (3.026, -1.0, 0.5265), (2.591, 1.0, -1.23), (3.026, 1.0, 0.5265), (3.072, 1.0, 0.3918), (3.158, 1.0, 0.3124), (3.12, 1.0, 0.2531), (3.181, 1.0, 0.2137), (3.131, 1.0, -0.1317), (3.054, 1.0, -0.3055), (2.78, 1.0, -0.482), (2.598, 1.0, -0.4744), (2.592, 1.0, -0.6313), (2.691, 1.0, -0.8355), (2.78, 1.0, -1.039), (2.76, 1.0, -1.195), (2.613, 1.0, -1.395), (2.968, -1.0, 0.5663), (2.994, -1.0, 0.6752), (3.083, -1.0, 0.7596), (2.983, -1.0, 0.806), (2.934, -1.0, 0.7545), (2.831, -1.0, 0.8948), (2.944, -1.0, 1.063), (2.993, -1.0, 1.014), (3.003, -1.0, 0.8988), (3.1, -1.0, 0.9856), (3.162, -1.0, 0.8909), (2.968, 1.0, 0.5663), (3.162, 1.0, 0.8909), (3.1, 1.0, 0.9856), (3.003, 1.0, 0.8988), (2.993, 1.0, 1.014), (2.944, 1.0, 1.063), (2.831, 1.0, 0.8948), (2.934, 1.0, 0.7545), (2.983, 1.0, 0.806), (3.083, 1.0, 0.7596), (2.994, 1.0, 0.6752), (3.166, -1.0, 0.822), (3.238, -1.0, 0.7856), (3.32, -1.0, 0.5432), (3.421, -1.0, 0.6403), (3.38, -1.0, 0.7843), (3.266, -1.0, 0.9393), (3.334, -1.0, 1.057), (3.362, -1.0, 1.196), (3.451, -1.0, 1.262), (3.48, -1.0, 1.44), (3.458, -1.0, 1.742), (3.37, -1.0, 1.924), (3.265, -1.0, 2.032), (3.166, 1.0, 0.822), (3.265, 1.0, 2.032), (3.37, 1.0, 1.924), (3.458, 1.0, 1.742), (3.48, 1.0, 1.44), (3.451, 1.0, 1.262), (3.362, 1.0, 1.196), (3.334, 1.0, 1.057), (3.266, 1.0, 0.9393), (3.38, 1.0, 0.7843), (3.421, 1.0, 0.6403), (3.32, 1.0, 0.5432), (3.238, 1.0, 0.7856), (3.085, -1.0, 2.083), (3.153, -1.0, 2.379), (3.421, -1.0, 2.431), (3.495, -1.0, 2.369), (3.562, -1.0, 2.389), (3.571, -1.0, 2.574), (3.731, -1.0, 2.494), (3.756, -1.0, 2.615), (3.848, -1.0, 2.519), (3.78, -1.0, 2.219), (4.045, -1.0, 1.798), (4.087, -1.0, 1.85), (3.085, 1.0, 2.083), (4.087, 1.0, 1.85), (4.045, 1.0, 1.798), (3.78, 1.0, 2.219), (3.848, 1.0, 2.519), (3.756, 1.0, 2.615), (3.731, 1.0, 2.494), (3.571, 1.0, 2.574), (3.562, 1.0, 2.389), (3.495, 1.0, 2.369), (3.421, 1.0, 2.431), (3.153, 1.0, 2.379), (4.062, -1.0, 2.076), (4.083, -1.0, 2.133), (4.045, -1.0, 2.252), (3.932, -1.0, 2.305), (3.922, -1.0, 2.394), (4.054, -1.0, 2.509), (4.129, -1.0, 2.452), (4.286, -1.0, 2.629), (4.084, -1.0, 2.772), (4.195, -1.0, 2.789), (4.437, -1.0, 2.761), (4.337, -1.0, 2.921), (4.034, -1.0, 2.966), (3.917, -1.0, 3.072), (3.584, -1.0, 3.123), (3.601, -1.0, 3.037), (3.486, -1.0, 3.082), (4.062, 1.0, 2.076), (3.486, 1.0, 3.082), (3.601, 1.0, 3.037), (3.584, 1.0, 3.123), (3.917, 1.0, 3.072), (4.034, 1.0, 2.966), (4.337, 1.0, 2.921), (4.437, 1.0, 2.761), (4.195, 1.0, 2.789), (4.084, 1.0, 2.772), (4.286, 1.0, 2.629), (4.129, 1.0, 2.452), (4.054, 1.0, 2.509), (3.922, 1.0, 2.394), (3.932, 1.0, 2.305), (4.045, 1.0, 2.252), (4.083, 1.0, 2.133), (3.199, -1.0, 3.102), (3.108, -1.0, 3.188), (2.763, -1.0, 3.156), (2.671, -1.0, 3.264), (2.438, -1.0, 3.267), (2.394, -1.0, 3.167), (2.267, -1.0, 3.197), (2.182, -1.0, 3.126), (1.974, -1.0, 3.328), (1.783, -1.0, 3.316), (1.619, -1.0, 3.347), (1.453, -1.0, 3.353), (3.199, 1.0, 3.102), (1.453, 1.0, 3.353), (1.619, 1.0, 3.347), (1.783, 1.0, 3.316), (1.974, 1.0, 3.328), (2.182, 1.0, 3.126), (2.267, 1.0, 3.197), (2.394, 1.0, 3.167), (2.438, 1.0, 3.267), (2.671, 1.0, 3.264), (2.763, 1.0, 3.156), (3.108, 1.0, 3.188), (1.312, -1.0, 3.304), (1.41, -1.0, 3.433), (1.339, -1.0, 3.531), (1.146, -1.0, 3.497), (1.085, -1.0, 3.565), (1.004, -1.0, 3.561), (0.9345, -1.0, 3.465), (0.8355, -1.0, 3.491), (1.312, 1.0, 3.304), (0.8355, 1.0, 3.491), (0.9345, 1.0, 3.465), (1.004, 1.0, 3.561), (1.085, 1.0, 3.565), (1.146, 1.0, 3.497), (1.339, 1.0, 3.531), (1.41, 1.0, 3.433), (0.6799, -1.0, 1.639), (0.6799, 1.0, 3.436), (0.6799, -1.0, 3.436), (0.6799, 1.0, 0.7329), (0.6799, -1.0, -0.1498), (0.6799, 1.0, -0.1498)], [], [(13, 12, 11, 14), (14, 11, 10, 15), (15, 10, 9, 16), (16, 9, 8, 17), (17, 8, 7, 18), (18, 7, 6, 19), (19, 6, 5, 20), (20, 5, 4, 21), (21, 4, 3, 22), (22, 3, 2, 23), (23, 2, 1, 24), (24, 1, 0, 25), (25, 0, 250, 251), (38, 36, 35, 39), (39, 35, 34, 40), (40, 34, 33, 41), (41, 33, 32, 42), (42, 32, 31, 43), (43, 31, 30, 44), (44, 30, 29, 45), (45, 29, 28, 46), (46, 28, 27, 47), (47, 27, 26, 37), (37, 26, 12, 13), (60, 58, 57, 61), (61, 57, 56, 62), (62, 56, 55, 63), (63, 55, 54, 64), (64, 54, 53, 65), (65, 53, 52, 66), (66, 52, 51, 67), (67, 51, 50, 68), (68, 50, 49, 69), (69, 49, 48, 59), (59, 48, 36, 38), (86, 84, 83, 87), (87, 83, 82, 88), (88, 82, 81, 89), (89, 81, 80, 90), (90, 80, 79, 91), (91, 79, 78, 92), (92, 78, 77, 93), (93, 77, 76, 94), (94, 76, 75, 95), (95, 75, 74, 96), (96, 74, 73, 97), (97, 73, 72, 98), (98, 72, 71, 99), (99, 71, 70, 85), (85, 70, 58, 60), (112, 110, 109, 113), (113, 109, 108, 114), (114, 108, 107, 115), (115, 107, 106, 116), (116, 106, 105, 117), (117, 105, 104, 118), (118, 104, 103, 119), (119, 103, 102, 120), (120, 102, 101, 121), (121, 101, 100, 111), (111, 100, 84, 86), (136, 134, 133, 137), (137, 133, 132, 138), (138, 132, 131, 139), (139, 131, 130, 140), (140, 130, 129, 141), (141, 129, 128, 142), (142, 128, 127, 143), (143, 127, 126, 144), (144, 126, 125, 145), (145, 125, 124, 146), (146, 124, 123, 147), (147, 123, 122, 135), (135, 122, 110, 112), (161, 159, 158, 162), (162, 158, 157, 163), (163, 157, 156, 164), (164, 156, 155, 165), (165, 155, 154, 166), (166, 154, 153, 167), (167, 153, 152, 168), (168, 152, 151, 169), (169, 151, 150, 170), (170, 150, 149, 171), (171, 149, 148, 160), (160, 148, 134, 136), (190, 188, 187, 191), (191, 187, 186, 192), (192, 186, 185, 193), (193, 185, 184, 194), (194, 184, 183, 195), (195, 183, 182, 196), (196, 182, 181, 197), (197, 181, 180, 198), (198, 180, 179, 199), (199, 179, 178, 200), (200, 178, 177, 201), (201, 177, 176, 202), (202, 176, 175, 203), (203, 175, 174, 204), (204, 174, 173, 205), (205, 173, 172, 189), (189, 172, 159, 161), (219, 217, 216, 220), (220, 216, 215, 221), (221, 215, 214, 222), (222, 214, 213, 223), (223, 213, 212, 224), (224, 212, 211, 225), (225, 211, 210, 226), (226, 210, 209, 227), (227, 209, 208, 228), (228, 208, 207, 229), (229, 207, 206, 218), (218, 206, 188, 190), (239, 237, 236, 240), (240, 236, 235, 241), (241, 235, 234, 242), (242, 234, 233, 243), (243, 233, 232, 244), (244, 232, 231, 245), (245, 231, 230, 238), (238, 230, 217, 219), (247, 248, 237, 239), (251, 249, 247, 239, 240, 241, 242, 243, 244, 245, 238, 219, 220, 221, 222, 223, 224, 225, 226, 227, 228, 229, 218, 190, 191, 192, 193, 194, 195, 196, 197, 198, 199, 200, 201, 202, 203, 204, 205, 189, 161, 162, 163, 164, 165, 166, 167, 168, 169, 170, 171, 160, 136, 137, 138, 139, 140, 141, 142, 143, 144, 145, 146, 147, 135, 112, 113, 114, 115, 116, 117, 118, 119, 120, 121, 111, 86, 87, 88, 89, 90, 91, 92, 93, 94, 95, 96, 97, 98, 99, 85, 60, 61, 62, 63, 64, 65, 66, 67, 68, 69, 59, 38, 39, 40, 41, 42, 43, 44, 45, 46, 47, 37, 13, 14, 15, 16, 17, 18, 19, 20, 21, 22, 23, 24, 25), (248, 246, 250, 0, 1, 2, 3, 4, 5, 6, 7, 8, 9, 10, 11, 12, 26, 27, 28, 29, 30, 31, 32, 33, 34, 35, 36, 48, 49, 50, 51, 52, 53, 54, 55, 56, 57, 58, 70, 71, 72, 73, 74, 75, 76, 77, 78, 79, 80, 81, 82, 83, 84, 100, 101, 102, 103, 104, 105, 106, 107, 108, 109, 110, 122, 123, 124, 125, 126, 127, 128, 129, 130, 131, 132, 133, 134, 148, 149, 150, 151, 152, 153, 154, 155, 156, 157, 158, 159, 172, 173, 174, 175, 176, 177, 178, 179, 180, 181, 182, 183, 184, 185, 186, 187, 188, 206, 207, 208, 209, 210, 211, 212, 213, 214, 215, 216, 217, 230, 231, 232, 233, 234, 235, 236, 237)])
me_cube.use_remesh_preserve_volume = False
me_cube.use_remesh_preserve_attributes = False
me_cube.use_mirror_vertex_groups = False
me_cube.update()

# ---- objects
ob_border = bpy.data.objects.new('Border', me_cube_022)
ob_papa = bpy.data.objects.new('Papa', me_cube_019)
ob_zealand = bpy.data.objects.new('Zealand', me_cube_018)
ob_australia = bpy.data.objects.new('Australia', me_cube_017)
ob_aussie = bpy.data.objects.new('Aussie', me_cube_016)
ob_indo = bpy.data.objects.new('Indo', me_cube_015)
ob_indo_001 = bpy.data.objects.new('Indo.001', me_cube_014)
ob_indo_002 = bpy.data.objects.new('Indo.002', me_cube_013)
ob_philippines = bpy.data.objects.new('Philippines', me_cube_012)
ob_indy = bpy.data.objects.new('Indy', me_cube_010)
ob_japan_003 = bpy.data.objects.new('Japan.003', me_cube_009)
ob_japan = bpy.data.objects.new('Japan', me_cube_008)
ob_japan_002 = bpy.data.objects.new('Japan.002', me_cube_007)
ob_japan_001 = bpy.data.objects.new('Japan.001', me_cube_006)
ob_hainan = bpy.data.objects.new('Hainan', me_cube_005)
ob_taiwan = bpy.data.objects.new('Taiwan', me_cube_004)
ob_asia = bpy.data.objects.new('Asia', me_cube)

# ---- transforms, parenting, visibility, modifiers, constraints
ob_border.location = (1.71, -0.0008787, 1.863)
ob_border.scale = (0.001358, 0.03314, 0.861)
ob_border.lineart.crease_threshold = 0.0
ob_papa.location = (4.535, -1.213e-08, 0.1344)
ob_papa.scale = (0.1238, 0.03436, 0.1783)
ob_papa.lineart.crease_threshold = 0.0
ob_zealand.location = (5.44, 1.468e-07, -1.092)
ob_zealand.scale = (0.1238, 0.03436, 0.1783)
ob_zealand.lineart.crease_threshold = 0.0
ob_australia.location = (4.548, 1.759e-07, -1.309)
ob_australia.scale = (0.1238, 0.03436, 0.1783)
ob_australia.lineart.crease_threshold = 0.0
ob_aussie.location = (3.849, 6.889e-08, -0.5423)
ob_aussie.scale = (0.1238, 0.03436, 0.1783)
ob_aussie.lineart.crease_threshold = 0.0
ob_indo.location = (3.715, -1.427e-09, 0.01394)
ob_indo.scale = (0.1238, 0.03436, 0.1783)
ob_indo.lineart.crease_threshold = 0.0
ob_indo_001.location = (3.425, -2.114e-08, 0.1418)
ob_indo_001.scale = (0.1238, 0.03436, 0.1783)
ob_indo_001.lineart.crease_threshold = 0.0
ob_indo_002.location = (2.924, -2.804e-08, 0.2105)
ob_indo_002.scale = (0.1238, 0.03436, 0.1783)
ob_indo_002.lineart.crease_threshold = 0.0
ob_philippines.location = (3.712, -8.943e-08, 0.6674)
ob_philippines.scale = (0.1238, 0.03436, 0.1783)
ob_philippines.lineart.crease_threshold = 0.0
ob_indy.location = (2.382, -4.617e-08, 0.3436)
ob_indy.scale = (0.1238, 0.03436, 0.1783)
ob_indy.lineart.crease_threshold = 0.0
ob_japan_003.location = (4.036, -2.227e-07, 1.658)
ob_japan_003.scale = (0.1238, 0.03436, 0.1783)
ob_japan_003.lineart.crease_threshold = 0.0
ob_japan.location = (3.959, -1.764e-07, 1.313)
ob_japan.scale = (0.1238, 0.03436, 0.1783)
ob_japan.lineart.crease_threshold = 0.0
ob_japan_002.location = (3.893, -1.713e-07, 1.275)
ob_japan_002.scale = (0.1238, 0.03436, 0.1783)
ob_japan_002.lineart.crease_threshold = 0.0
ob_japan_001.location = (4.063, -1.887e-07, 1.404)
ob_japan_001.scale = (0.1238, 0.03436, 0.1783)
ob_japan_001.lineart.crease_threshold = 0.0
ob_hainan.location = (3.311, -1.034e-07, 0.7699)
ob_hainan.scale = (0.1238, 0.03436, 0.1783)
ob_hainan.lineart.crease_threshold = 0.0
ob_taiwan.location = (3.662, -1.266e-07, 0.9422)
ob_taiwan.scale = (0.1238, 0.03436, 0.1783)
ob_taiwan.lineart.crease_threshold = 0.0
ob_asia.location = (1.206, -1.438e-07, 1.07)
ob_asia.scale = (0.7362, 0.03431, 0.4831)
ob_asia.lineart.crease_threshold = 0.0

# ---- collection membership
col_collection_1.objects.link(ob_border)
col_collection_1.objects.link(ob_papa)
col_collection_1.objects.link(ob_zealand)
col_collection_1.objects.link(ob_australia)
col_collection_1.objects.link(ob_aussie)
col_collection_1.objects.link(ob_indo)
col_collection_1.objects.link(ob_indo_001)
col_collection_1.objects.link(ob_indo_002)
col_collection_1.objects.link(ob_philippines)
col_collection_1.objects.link(ob_indy)
col_collection_1.objects.link(ob_japan_003)
col_collection_1.objects.link(ob_japan)
col_collection_1.objects.link(ob_japan_002)
col_collection_1.objects.link(ob_japan_001)
col_collection_1.objects.link(ob_hainan)
col_collection_1.objects.link(ob_taiwan)
col_collection_1.objects.link(ob_asia)

# ---- scene / render settings (as saved in the file)
scene.frame_start = 1; scene.frame_end = 250; scene.frame_set(1)
scene.render.engine = 'BLENDER_EEVEE_NEXT'
scene.render.resolution_percentage = 50
scene.render.dither_intensity = 0.0
scene.cycles.use_denoising = False
scene.cycles.samples = 128
scene.cycles.sampling_pattern = 'TABULATED_SOBOL'
scene.cycles.use_adaptive_sampling = False
scene.cycles.use_light_tree = False
scene.cycles.blur_glossy = 0.0
scene.cycles.sample_clamp_indirect = 0.0
scene.view_settings.view_transform = 'Standard'
bpy.context.view_layer.update()

# ---- added for rendering (the .blend has no active camera and no usable light): camera, sun
cam_auto = bpy.data.cameras.new('AutoCamera')
cam_auto.lens = 50.0
cam_auto.sensor_width = 36.0
cam_auto.clip_end = 1000.0
ob_auto_camera = bpy.data.objects.new('AutoCamera', cam_auto)
scene.collection.objects.link(ob_auto_camera)
ob_auto_camera.location = (8.89698, -6.34323, 4.8929)
ob_auto_camera.rotation_euler = (1.09748, -7.21219e-08, 0.694738)
scene.camera = ob_auto_camera
light_auto_sun = bpy.data.lights.new('AutoSun', 'SUN')
light_auto_sun.energy = 3.0
light_auto_sun.angle = 0.0523599
ob_auto_sun = bpy.data.objects.new('AutoSun', light_auto_sun)
scene.collection.objects.link(ob_auto_sun)
ob_auto_sun.rotation_euler = (0.872665, 0.174533, 0.523599)
bpy.context.view_layer.update()
